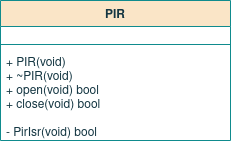

The diagram above was exported from draw.io. Its source (the exported page's mxGraphModel, read from the mxfile embedded in the PNG):
<mxGraphModel dx="327" dy="182" grid="1" gridSize="10" guides="1" tooltips="1" connect="1" arrows="1" fold="1" page="1" pageScale="1" pageWidth="827" pageHeight="1169" math="0" shadow="0">
  <root>
    <mxCell id="dHLN-ovQ3W1PMXoUf8Dl-0" />
    <mxCell id="dHLN-ovQ3W1PMXoUf8Dl-1" parent="dHLN-ovQ3W1PMXoUf8Dl-0" />
    <mxCell id="dHLN-ovQ3W1PMXoUf8Dl-2" value="PIR" style="swimlane;fontStyle=1;align=center;verticalAlign=top;childLayout=stackLayout;horizontal=1;startSize=26;horizontalStack=0;resizeParent=1;resizeParentMax=0;resizeLast=0;collapsible=1;marginBottom=0;fillColor=#FAE5C7;strokeColor=#0F8B8D;fontColor=#143642;" vertex="1" parent="dHLN-ovQ3W1PMXoUf8Dl-1">
      <mxGeometry x="240" y="280" width="230" height="140" as="geometry" />
    </mxCell>
    <mxCell id="dHLN-ovQ3W1PMXoUf8Dl-3" value="&#10;" style="text;strokeColor=none;fillColor=none;align=left;verticalAlign=top;spacingLeft=4;spacingRight=4;overflow=hidden;rotatable=0;points=[[0,0.5],[1,0.5]];portConstraint=eastwest;fontColor=#143642;" vertex="1" parent="dHLN-ovQ3W1PMXoUf8Dl-2">
      <mxGeometry y="26" width="230" height="14" as="geometry" />
    </mxCell>
    <mxCell id="dHLN-ovQ3W1PMXoUf8Dl-4" value="" style="line;strokeWidth=1;fillColor=none;align=left;verticalAlign=middle;spacingTop=-1;spacingLeft=3;spacingRight=3;rotatable=0;labelPosition=right;points=[];portConstraint=eastwest;labelBackgroundColor=#DAD2D8;strokeColor=#0F8B8D;fontColor=#143642;" vertex="1" parent="dHLN-ovQ3W1PMXoUf8Dl-2">
      <mxGeometry y="40" width="230" height="8" as="geometry" />
    </mxCell>
    <mxCell id="dHLN-ovQ3W1PMXoUf8Dl-5" value="+ PIR(void)&#10;+ ~PIR(void)&#10;+ open(void) bool&#10;+ close(void) bool&#10;&#10;- PirIsr(void) bool" style="text;strokeColor=none;fillColor=none;align=left;verticalAlign=top;spacingLeft=4;spacingRight=4;overflow=hidden;rotatable=0;points=[[0,0.5],[1,0.5]];portConstraint=eastwest;fontColor=#143642;spacing=2;" vertex="1" parent="dHLN-ovQ3W1PMXoUf8Dl-2">
      <mxGeometry y="48" width="230" height="92" as="geometry" />
    </mxCell>
  </root>
</mxGraphModel>